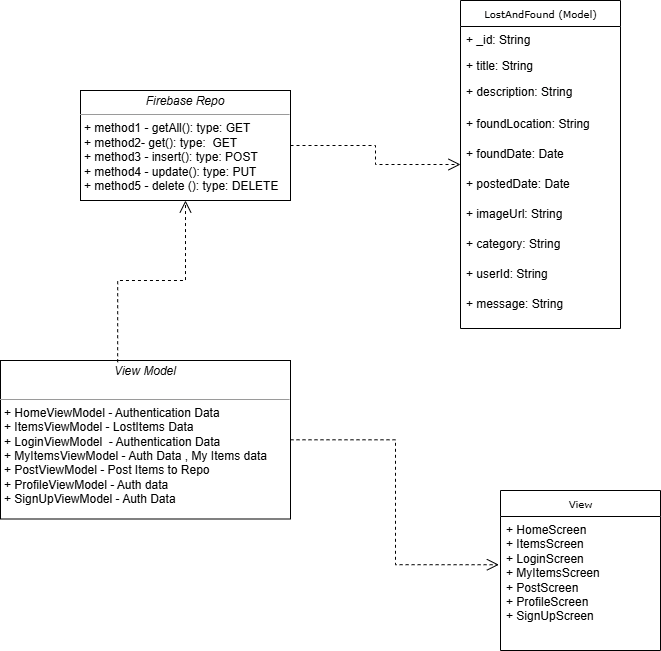

The diagram above was exported from draw.io. Its source (the exported page's mxGraphModel, read from the mxfile embedded in the PNG):
<mxGraphModel dx="1050" dy="529" grid="1" gridSize="10" guides="1" tooltips="1" connect="1" arrows="1" fold="1" page="1" pageScale="1" pageWidth="850" pageHeight="1100" background="#ffffff" math="0" shadow="0">
  <root>
    <mxCell id="0" />
    <mxCell id="1" parent="0" />
    <mxCell id="17acba5748e5396b-20" value="&amp;nbsp;LostAndFound (Model)&amp;nbsp;" style="swimlane;html=1;fontStyle=0;childLayout=stackLayout;horizontal=1;startSize=26;fillColor=none;horizontalStack=0;resizeParent=1;resizeLast=0;collapsible=1;marginBottom=0;swimlaneFillColor=#ffffff;rounded=0;shadow=0;comic=0;labelBackgroundColor=none;strokeWidth=1;fontFamily=Verdana;fontSize=10;align=center;" parent="1" vertex="1">
      <mxGeometry x="500" y="80" width="160" height="328" as="geometry" />
    </mxCell>
    <mxCell id="17acba5748e5396b-21" value="+ _id: String" style="text;html=1;strokeColor=none;fillColor=none;align=left;verticalAlign=top;spacingLeft=4;spacingRight=4;whiteSpace=wrap;overflow=hidden;rotatable=0;points=[[0,0.5],[1,0.5]];portConstraint=eastwest;" parent="17acba5748e5396b-20" vertex="1">
      <mxGeometry y="26" width="160" height="26" as="geometry" />
    </mxCell>
    <mxCell id="17acba5748e5396b-24" value="+ title: String" style="text;html=1;strokeColor=none;fillColor=none;align=left;verticalAlign=top;spacingLeft=4;spacingRight=4;whiteSpace=wrap;overflow=hidden;rotatable=0;points=[[0,0.5],[1,0.5]];portConstraint=eastwest;" parent="17acba5748e5396b-20" vertex="1">
      <mxGeometry y="52" width="160" height="26" as="geometry" />
    </mxCell>
    <mxCell id="17acba5748e5396b-26" value="+ description: String&lt;div&gt;&lt;br&gt;&lt;/div&gt;" style="text;html=1;strokeColor=none;fillColor=none;align=left;verticalAlign=top;spacingLeft=4;spacingRight=4;whiteSpace=wrap;overflow=hidden;rotatable=0;points=[[0,0.5],[1,0.5]];portConstraint=eastwest;" parent="17acba5748e5396b-20" vertex="1">
      <mxGeometry y="78" width="160" height="32" as="geometry" />
    </mxCell>
    <mxCell id="0CHdkmiRoonVQ2nDeabS-1" value="+ foundLocation: String&lt;div&gt;&lt;br&gt;&lt;/div&gt;" style="text;html=1;strokeColor=none;fillColor=none;align=left;verticalAlign=top;spacingLeft=4;spacingRight=4;whiteSpace=wrap;overflow=hidden;rotatable=0;points=[[0,0.5],[1,0.5]];portConstraint=eastwest;" vertex="1" parent="17acba5748e5396b-20">
      <mxGeometry y="110" width="160" height="30" as="geometry" />
    </mxCell>
    <mxCell id="0CHdkmiRoonVQ2nDeabS-2" value="+ foundDate: Date&lt;div&gt;&lt;br&gt;&lt;/div&gt;" style="text;html=1;strokeColor=none;fillColor=none;align=left;verticalAlign=top;spacingLeft=4;spacingRight=4;whiteSpace=wrap;overflow=hidden;rotatable=0;points=[[0,0.5],[1,0.5]];portConstraint=eastwest;" vertex="1" parent="17acba5748e5396b-20">
      <mxGeometry y="140" width="160" height="30" as="geometry" />
    </mxCell>
    <mxCell id="0CHdkmiRoonVQ2nDeabS-9" value="+ postedDate&lt;span style=&quot;color: rgba(0, 0, 0, 0); font-family: monospace; font-size: 0px; text-wrap-mode: nowrap;&quot;&gt;%3CmxGraphModel%3E%3Croot%3E%3CmxCell%20id%3D%220%22%2F%3E%3CmxCell%20id%3D%221%22%20parent%3D%220%22%2F%3E%3CmxCell%20id%3D%222%22%20value%3D%22%2B%20foundDate%3A%20Date%26lt%3Bdiv%26gt%3B%26lt%3Bbr%26gt%3B%26lt%3B%2Fdiv%26gt%3B%22%20style%3D%22text%3Bhtml%3D1%3BstrokeColor%3Dnone%3BfillColor%3Dnone%3Balign%3Dleft%3BverticalAlign%3Dtop%3BspacingLeft%3D4%3BspacingRight%3D4%3BwhiteSpace%3Dwrap%3Boverflow%3Dhidden%3Brotatable%3D0%3Bpoints%3D%5B%5B0%2C0.5%5D%2C%5B1%2C0.5%5D%5D%3BportConstraint%3Deastwest%3B%22%20vertex%3D%221%22%20parent%3D%221%22%3E%3CmxGeometry%20x%3D%22350%22%20y%3D%22182%22%20width%3D%22160%22%20height%3D%2230%22%20as%3D%22geometry%22%2F%3E%3C%2FmxCell%3E%3C%2Froot%3E%3C%2FmxGraphModel%3E&lt;/span&gt;: Date&lt;div&gt;&lt;br&gt;&lt;/div&gt;" style="text;html=1;strokeColor=none;fillColor=none;align=left;verticalAlign=top;spacingLeft=4;spacingRight=4;whiteSpace=wrap;overflow=hidden;rotatable=0;points=[[0,0.5],[1,0.5]];portConstraint=eastwest;" vertex="1" parent="17acba5748e5396b-20">
      <mxGeometry y="170" width="160" height="30" as="geometry" />
    </mxCell>
    <mxCell id="0CHdkmiRoonVQ2nDeabS-11" value="+ imageUrl: String&lt;div&gt;&lt;br&gt;&lt;/div&gt;" style="text;html=1;strokeColor=none;fillColor=none;align=left;verticalAlign=top;spacingLeft=4;spacingRight=4;whiteSpace=wrap;overflow=hidden;rotatable=0;points=[[0,0.5],[1,0.5]];portConstraint=eastwest;" vertex="1" parent="17acba5748e5396b-20">
      <mxGeometry y="200" width="160" height="30" as="geometry" />
    </mxCell>
    <mxCell id="0CHdkmiRoonVQ2nDeabS-12" value="+ category: String&lt;div&gt;&lt;br&gt;&lt;/div&gt;" style="text;html=1;strokeColor=none;fillColor=none;align=left;verticalAlign=top;spacingLeft=4;spacingRight=4;whiteSpace=wrap;overflow=hidden;rotatable=0;points=[[0,0.5],[1,0.5]];portConstraint=eastwest;" vertex="1" parent="17acba5748e5396b-20">
      <mxGeometry y="230" width="160" height="30" as="geometry" />
    </mxCell>
    <mxCell id="0CHdkmiRoonVQ2nDeabS-13" value="+ userId: String&lt;div&gt;&lt;br&gt;&lt;/div&gt;" style="text;html=1;strokeColor=none;fillColor=none;align=left;verticalAlign=top;spacingLeft=4;spacingRight=4;whiteSpace=wrap;overflow=hidden;rotatable=0;points=[[0,0.5],[1,0.5]];portConstraint=eastwest;" vertex="1" parent="17acba5748e5396b-20">
      <mxGeometry y="260" width="160" height="30" as="geometry" />
    </mxCell>
    <mxCell id="0CHdkmiRoonVQ2nDeabS-14" value="+ message: String&lt;div&gt;&lt;br&gt;&lt;/div&gt;" style="text;html=1;strokeColor=none;fillColor=none;align=left;verticalAlign=top;spacingLeft=4;spacingRight=4;whiteSpace=wrap;overflow=hidden;rotatable=0;points=[[0,0.5],[1,0.5]];portConstraint=eastwest;" vertex="1" parent="17acba5748e5396b-20">
      <mxGeometry y="290" width="160" height="30" as="geometry" />
    </mxCell>
    <mxCell id="5d2195bd80daf111-5" value="View" style="swimlane;html=1;fontStyle=0;childLayout=stackLayout;horizontal=1;startSize=26;fillColor=none;horizontalStack=0;resizeParent=1;resizeLast=0;collapsible=1;marginBottom=0;swimlaneFillColor=#ffffff;rounded=0;shadow=0;comic=0;labelBackgroundColor=none;strokeWidth=1;fontFamily=Verdana;fontSize=10;align=center;" parent="1" vertex="1">
      <mxGeometry x="540" y="570" width="160" height="160" as="geometry" />
    </mxCell>
    <mxCell id="5d2195bd80daf111-7" value="+ HomeScreen&lt;div&gt;&lt;div&gt;+ ItemsScreen&lt;/div&gt;&lt;div&gt;+ LoginScreen&lt;/div&gt;&lt;div&gt;+ MyItemsScreen&lt;/div&gt;&lt;div&gt;+ PostScreen&lt;/div&gt;&lt;div&gt;+ ProfileScreen&lt;/div&gt;&lt;div&gt;+ SignUpScreen&lt;/div&gt;&lt;div&gt;&lt;br&gt;&lt;/div&gt;&lt;/div&gt;" style="text;html=1;strokeColor=none;fillColor=none;align=left;verticalAlign=top;spacingLeft=4;spacingRight=4;whiteSpace=wrap;overflow=hidden;rotatable=0;points=[[0,0.5],[1,0.5]];portConstraint=eastwest;" parent="5d2195bd80daf111-5" vertex="1">
      <mxGeometry y="26" width="160" height="124" as="geometry" />
    </mxCell>
    <mxCell id="5d2195bd80daf111-21" style="edgeStyle=orthogonalEdgeStyle;rounded=0;html=1;labelBackgroundColor=none;startFill=0;endArrow=open;endFill=0;endSize=10;fontFamily=Verdana;fontSize=10;dashed=1;" parent="1" source="5d2195bd80daf111-18" target="17acba5748e5396b-20" edge="1">
      <mxGeometry relative="1" as="geometry" />
    </mxCell>
    <mxCell id="5d2195bd80daf111-18" value="&lt;p style=&quot;margin:0px;margin-top:4px;text-align:center;&quot;&gt;&lt;i&gt;Firebase Repo&lt;/i&gt;&lt;/p&gt;&lt;hr size=&quot;1&quot;&gt;&lt;p style=&quot;margin:0px;margin-left:4px;&quot;&gt;&lt;span style=&quot;background-color: initial;&quot;&gt;+ method1 - getAll(): type: GET&lt;/span&gt;&lt;/p&gt;&lt;p style=&quot;margin:0px;margin-left:4px;&quot;&gt;+ method2- get(): type:&amp;nbsp; GET&lt;/p&gt;&lt;p style=&quot;margin:0px;margin-left:4px;&quot;&gt;+ method3 - insert(): type: POST&lt;/p&gt;&lt;p style=&quot;margin:0px;margin-left:4px;&quot;&gt;+ method4 - update(): type: PUT&lt;/p&gt;&lt;p style=&quot;margin:0px;margin-left:4px;&quot;&gt;+ method5 - delete (): type: DELETE&lt;/p&gt;" style="verticalAlign=top;align=left;overflow=fill;fontSize=12;fontFamily=Helvetica;html=1;rounded=0;shadow=0;comic=0;labelBackgroundColor=none;strokeWidth=1" parent="1" vertex="1">
      <mxGeometry x="120" y="170" width="210" height="110" as="geometry" />
    </mxCell>
    <mxCell id="5d2195bd80daf111-20" value="&lt;p style=&quot;margin:0px;margin-top:4px;text-align:center;&quot;&gt;&lt;i&gt;View Model&lt;/i&gt;&lt;/p&gt;&lt;p style=&quot;margin:0px;margin-left:4px;&quot;&gt;&lt;br&gt;&lt;/p&gt;&lt;hr size=&quot;1&quot;&gt;&lt;p style=&quot;margin:0px;margin-left:4px;&quot;&gt;&lt;span style=&quot;text-wrap-mode: wrap; background-color: initial;&quot;&gt;+&amp;nbsp;&lt;/span&gt;HomeViewModel - Authentication Data&lt;/p&gt;&lt;p style=&quot;margin:0px;margin-left:4px;&quot;&gt;&lt;span style=&quot;text-wrap-mode: wrap; background-color: initial;&quot;&gt;+ Items&lt;/span&gt;ViewModel - LostItems Data&lt;/p&gt;&lt;p style=&quot;margin:0px;margin-left:4px;&quot;&gt;&lt;span style=&quot;text-wrap-mode: wrap; background-color: initial;&quot;&gt;+ Login&lt;/span&gt;ViewModel&amp;nbsp; - Authentication Data&lt;/p&gt;&lt;p style=&quot;margin:0px;margin-left:4px;&quot;&gt;&lt;span style=&quot;text-wrap-mode: wrap; background-color: initial;&quot;&gt;+ MyItems&lt;/span&gt;ViewModel - Auth Data , My Items data&lt;/p&gt;&lt;p style=&quot;margin:0px;margin-left:4px;&quot;&gt;&lt;span style=&quot;text-wrap-mode: wrap; background-color: initial;&quot;&gt;+ Post&lt;/span&gt;ViewModel&amp;nbsp;- Post Items to Repo&lt;/p&gt;&lt;p style=&quot;margin:0px;margin-left:4px;&quot;&gt;&lt;span style=&quot;text-wrap-mode: wrap; background-color: initial;&quot;&gt;+ Profile&lt;/span&gt;ViewModel&amp;nbsp;- Auth data&lt;/p&gt;&lt;p style=&quot;margin:0px;margin-left:4px;&quot;&gt;&lt;span style=&quot;text-wrap-mode: wrap; background-color: initial;&quot;&gt;+ SignUp&lt;/span&gt;ViewModel&amp;nbsp;- Auth Data&lt;/p&gt;&lt;p style=&quot;margin:0px;margin-left:4px;&quot;&gt;&lt;br&gt;&lt;/p&gt;" style="verticalAlign=top;align=left;overflow=fill;fontSize=12;fontFamily=Helvetica;html=1;rounded=0;shadow=0;comic=0;labelBackgroundColor=none;strokeWidth=1" parent="1" vertex="1">
      <mxGeometry x="40" y="440" width="290" height="158.5" as="geometry" />
    </mxCell>
    <mxCell id="0CHdkmiRoonVQ2nDeabS-15" value="" style="edgeStyle=orthogonalEdgeStyle;rounded=0;html=1;dashed=1;labelBackgroundColor=none;startFill=0;endArrow=open;endFill=0;endSize=10;fontFamily=Verdana;fontSize=10;entryX=-0.01;entryY=0.389;entryDx=0;entryDy=0;entryPerimeter=0;" edge="1" parent="1" source="5d2195bd80daf111-20" target="5d2195bd80daf111-7">
      <mxGeometry relative="1" as="geometry">
        <Array as="points" />
        <mxPoint x="170" y="590" as="sourcePoint" />
        <mxPoint x="480" y="479" as="targetPoint" />
      </mxGeometry>
    </mxCell>
    <mxCell id="0CHdkmiRoonVQ2nDeabS-16" style="edgeStyle=orthogonalEdgeStyle;rounded=0;html=1;labelBackgroundColor=none;startFill=0;endArrow=open;endFill=0;endSize=10;fontFamily=Verdana;fontSize=10;dashed=1;exitX=0.404;exitY=0.011;exitDx=0;exitDy=0;exitPerimeter=0;entryX=0.5;entryY=1;entryDx=0;entryDy=0;" edge="1" parent="1" source="5d2195bd80daf111-20" target="5d2195bd80daf111-18">
      <mxGeometry relative="1" as="geometry">
        <mxPoint x="260" y="295" as="sourcePoint" />
        <mxPoint x="170" y="250" as="targetPoint" />
      </mxGeometry>
    </mxCell>
  </root>
</mxGraphModel>